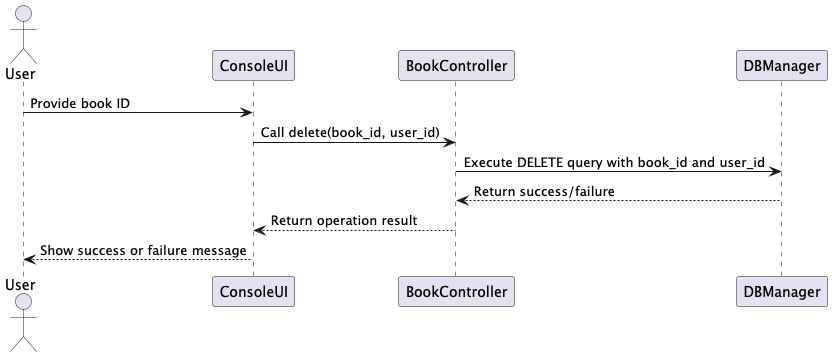

The diagram above was rendered by PlantUML. Its source (embedded in the PNG):
@startuml
actor User as U
participant ConsoleUI as UI
participant BookController as BC
participant DBManager as DB

U -> UI: Provide book ID
UI -> BC: Call delete(book_id, user_id)
BC -> DB: Execute DELETE query with book_id and user_id
DB --> BC: Return success/failure
BC --> UI: Return operation result
UI --> U: Show success or failure message
@enduml